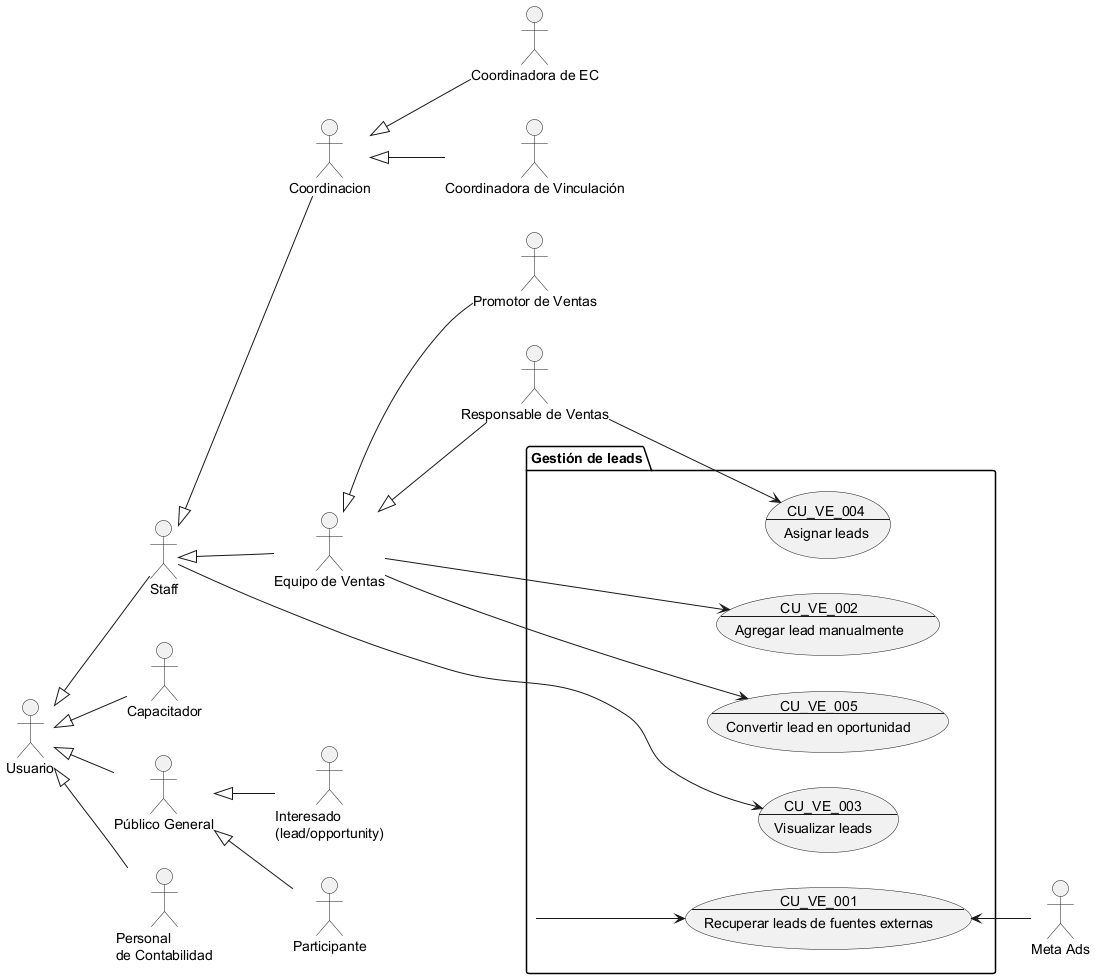

The diagram above was rendered by PlantUML. Its source (embedded in the PNG):
@startuml Gestión de Leads

!include Actores.puml

package "Gestión de leads" as gestion_leads {
    usecase CU_VE_001 as "
    CU_VE_001
    ---
    Recuperar leads de fuentes externas"
    usecase CU_VE_002 as "
    CU_VE_002
    ---
    Agregar lead manualmente"
    usecase CU_VE_003 as "
    CU_VE_003
    ---
    Visualizar leads"
    usecase CU_VE_004 as "
    CU_VE_004
    ---
    Asignar leads"
    usecase CU_VE_005 as "
    CU_VE_005
    ---
    Convertir lead en oportunidad"
}

gestion_leads --> CU_VE_001
CU_VE_001  <--  MetaAds
Staff --> CU_VE_003
equipo_ventas --> CU_VE_002
equipo_ventas --> CU_VE_005
responsable_ventas --> CU_VE_004

@enduml